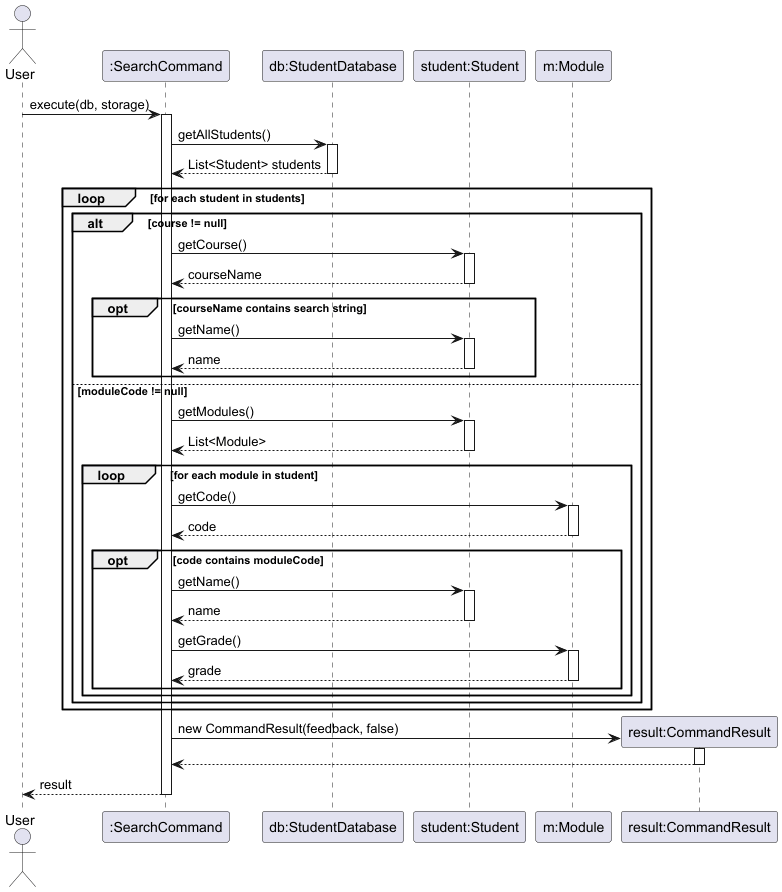

The diagram above was rendered by PlantUML. Its source (embedded in the PNG):
@startuml
actor User
participant ":SearchCommand" as SC
participant "db:StudentDatabase" as DB
participant "student:Student" as S
participant "m:Module" as M

User -> SC : execute(db, storage)
activate SC

SC -> DB : getAllStudents()
activate DB
DB --> SC : List<Student> students
deactivate DB

loop for each student in students
    alt course != null
        SC -> S : getCourse()
        activate S
        S --> SC : courseName
        deactivate S

        opt courseName contains search string
            SC -> S : getName()
            activate S
            S --> SC : name
            deactivate S
        end

    else moduleCode != null
        SC -> S : getModules()
        activate S
        S --> SC : List<Module>
        deactivate S

        loop for each module in student
            SC -> M : getCode()
            activate M
            M --> SC : code
            deactivate M

            opt code contains moduleCode
                SC -> S : getName()
                activate S
                S --> SC : name
                deactivate S

                SC -> M : getGrade()
                activate M
                M --> SC : grade
                deactivate M
            end
        end
    end
end

create participant "result:CommandResult" as CR
SC -> CR : new CommandResult(feedback, false)
activate CR
CR --> SC
deactivate CR

SC --> User : result
deactivate SC
@enduml